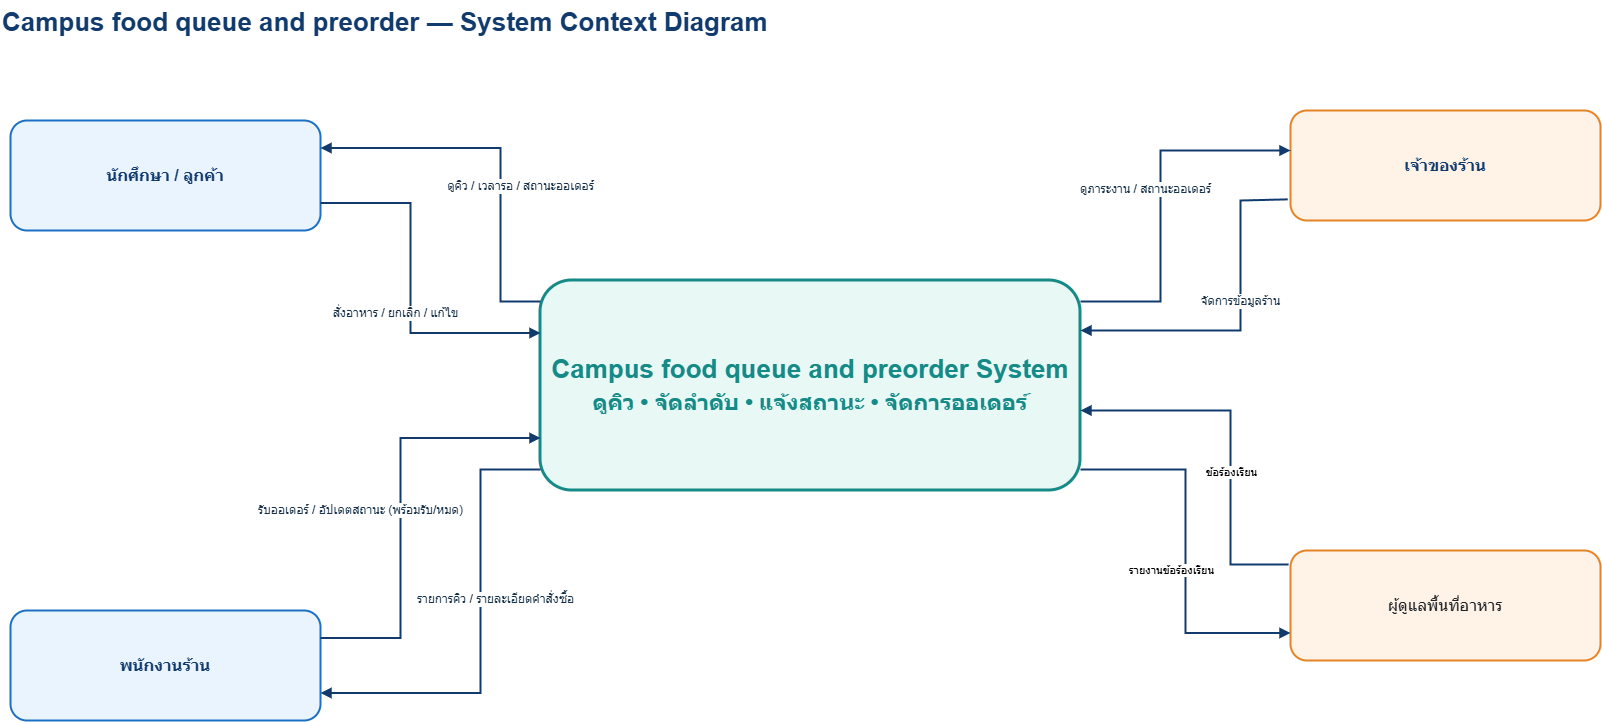

The diagram above was exported from draw.io. Its source (the exported page's mxGraphModel, read from the mxfile embedded in the PNG):
<mxGraphModel dx="1670" dy="845" grid="1" gridSize="10" guides="1" tooltips="1" connect="1" arrows="1" fold="1" page="1" pageScale="1" pageWidth="1800" pageHeight="1100" math="0" shadow="0">
  <root>
    <mxCell id="0" />
    <mxCell id="1" parent="0" />
    <mxCell id="title" parent="1" style="text;html=1;strokeColor=none;fillColor=none;fontSize=26;fontStyle=1;fontColor=#123B6D;" value="Campus food queue and preorder — System Context Diagram" vertex="1">
      <mxGeometry height="45" width="1000" x="80" y="110" as="geometry" />
    </mxCell>
    <mxCell id="system" parent="1" style="rounded=1;whiteSpace=wrap;html=1;fillColor=#E8F8F4;strokeColor=#168A87;strokeWidth=3;fontColor=#168A87;fontStyle=1;fontSize=22;align=center;verticalAlign=middle;" value="&lt;span style=&quot;font-size: 26px; text-align: left; white-space: nowrap;&quot;&gt;Campus food queue and preorder System&lt;/span&gt;&lt;div&gt;ดูคิว • จัดลำดับ • แจ้งสถานะ • จัดการออเดอร์&lt;span style=&quot;font-size: 26px; text-align: left; white-space: nowrap;&quot;&gt;&lt;/span&gt;&lt;/div&gt;" vertex="1">
      <mxGeometry height="210" width="540" x="620" y="390" as="geometry" />
    </mxCell>
    <mxCell id="student" parent="1" style="rounded=1;whiteSpace=wrap;html=1;fillColor=#EAF4FF;strokeColor=#1D6FC3;strokeWidth=2;fontColor=#123B6D;fontStyle=1;fontSize=16;align=center;verticalAlign=middle;" value="นักศึกษา / ลูกค้า" vertex="1">
      <mxGeometry height="110" width="310" x="90" y="230" as="geometry" />
    </mxCell>
    <mxCell id="staff" parent="1" style="rounded=1;whiteSpace=wrap;html=1;fillColor=#EAF4FF;strokeColor=#1D6FC3;strokeWidth=2;fontColor=#123B6D;fontStyle=1;fontSize=16;align=center;verticalAlign=middle;" value="พนักงานร้าน" vertex="1">
      <mxGeometry height="110" width="310" x="90" y="720" as="geometry" />
    </mxCell>
    <mxCell id="owner" parent="1" style="rounded=1;whiteSpace=wrap;html=1;fillColor=#FFF3E8;strokeColor=#E58327;strokeWidth=2;fontColor=#123B6D;fontStyle=1;fontSize=16;align=center;verticalAlign=middle;" value="เจ้าของร้าน" vertex="1">
      <mxGeometry height="110" width="310" x="1370" y="220" as="geometry" />
    </mxCell>
    <mxCell id="notice" parent="1" style="rounded=1;whiteSpace=wrap;html=1;fillColor=#FFF3E8;strokeColor=#E58327;strokeWidth=2;fontColor=#123B6D;fontStyle=1;fontSize=16;align=center;verticalAlign=middle;" value="&lt;div style=&quot;text-align: start;&quot;&gt;&lt;font color=&quot;#1f2328&quot; face=&quot;Mona Sans VF, -apple-system, BlinkMacSystemFont, Segoe UI, Noto Sans, Helvetica, Arial, sans-serif, Apple Color Emoji, Segoe UI Emoji&quot;&gt;&lt;span style=&quot;font-weight: 400;&quot;&gt;ผู้ดูแลพื้นที่อาหาร&lt;/span&gt;&lt;/font&gt;&lt;/div&gt;" vertex="1">
      <mxGeometry height="110" width="310" x="1370" y="660" as="geometry" />
    </mxCell>
    <mxCell id="e1" edge="1" parent="1" source="student" style="edgeStyle=orthogonalEdgeStyle;rounded=0;orthogonalLoop=1;jettySize=auto;html=1;endArrow=block;endFill=1;strokeWidth=2;strokeColor=#123B6D;fontSize=12;fontColor=#18324B;labelBackgroundColor=#FFFFFF;exitX=1;exitY=0.75;exitDx=0;exitDy=0;entryX=0;entryY=0.25;entryDx=0;entryDy=0;" target="system" value="สั่งอาหาร / ยกเลิก / แก้ไข">
      <mxGeometry relative="1" x="0.1429" y="-15" as="geometry">
        <mxPoint as="offset" />
        <Array as="points">
          <mxPoint x="490" y="313" />
          <mxPoint x="490" y="443" />
        </Array>
      </mxGeometry>
    </mxCell>
    <mxCell id="e2" edge="1" parent="1" source="system" style="edgeStyle=orthogonalEdgeStyle;rounded=0;orthogonalLoop=1;jettySize=auto;html=1;endArrow=block;endFill=1;strokeWidth=2;strokeColor=#123B6D;fontSize=12;fontColor=#18324B;labelBackgroundColor=#FFFFFF;exitX=0;exitY=0.1;exitDx=0;exitDy=0;entryX=1;entryY=0.25;entryDx=0;entryDy=0;" target="student" value="ดูคิว / เวลารอ / สถานะออเดอร์">
      <mxGeometry relative="1" x="-0.1667" y="-20" as="geometry">
        <mxPoint as="offset" />
        <Array as="points">
          <mxPoint x="580" y="411" />
          <mxPoint x="580" y="258" />
        </Array>
      </mxGeometry>
    </mxCell>
    <mxCell id="e3" edge="1" parent="1" source="staff" style="edgeStyle=orthogonalEdgeStyle;rounded=0;orthogonalLoop=1;jettySize=auto;html=1;endArrow=block;endFill=1;strokeWidth=2;strokeColor=#123B6D;fontSize=12;fontColor=#18324B;labelBackgroundColor=#FFFFFF;exitX=1;exitY=0.25;exitDx=0;exitDy=0;entryX=0;entryY=0.75;entryDx=0;entryDy=0;" target="system" value="รับออเดอร์ / อัปเดตสถานะ (พร้อมรับ/หมด)">
      <mxGeometry relative="1" x="-0.0119" y="40" as="geometry">
        <mxPoint y="1" as="offset" />
        <Array as="points">
          <mxPoint x="480" y="748" />
          <mxPoint x="480" y="548" />
        </Array>
      </mxGeometry>
    </mxCell>
    <mxCell id="e4" edge="1" parent="1" source="system" style="edgeStyle=orthogonalEdgeStyle;rounded=0;orthogonalLoop=1;jettySize=auto;html=1;endArrow=block;endFill=1;strokeWidth=2;strokeColor=#123B6D;fontSize=12;fontColor=#18324B;labelBackgroundColor=#FFFFFF;exitX=0;exitY=0.9;exitDx=0;exitDy=0;entryX=1;entryY=0.75;entryDx=0;entryDy=0;" target="staff" value="รายการคิว / รายละเอียดคำสั่งซื้อ">
      <mxGeometry relative="1" x="-0.1429" y="15" as="geometry">
        <mxPoint as="offset" />
        <Array as="points">
          <mxPoint x="560" y="579" />
          <mxPoint x="560" y="803" />
        </Array>
      </mxGeometry>
    </mxCell>
    <mxCell id="e6" edge="1" parent="1" source="system" style="edgeStyle=orthogonalEdgeStyle;rounded=0;orthogonalLoop=1;jettySize=auto;html=1;endArrow=block;endFill=1;strokeWidth=2;strokeColor=#123B6D;fontSize=12;fontColor=#18324B;labelBackgroundColor=#FFFFFF;exitX=1;exitY=0.1;exitDx=0;exitDy=0;" value="ดูภาระงาน / สถานะออเดอร์">
      <mxGeometry relative="1" x="0.0588" y="15" as="geometry">
        <mxPoint as="offset" />
        <Array as="points">
          <mxPoint x="1240" y="411" />
          <mxPoint x="1240" y="260" />
        </Array>
        <mxPoint x="1370" y="260" as="targetPoint" />
      </mxGeometry>
    </mxCell>
    <mxCell id="e9" edge="1" parent="1" source="system" style="edgeStyle=orthogonalEdgeStyle;rounded=0;orthogonalLoop=1;jettySize=auto;html=1;endArrow=block;endFill=1;strokeWidth=2;strokeColor=#123B6D;fontSize=12;fontColor=#18324B;labelBackgroundColor=#FFFFFF;exitX=1;exitY=0.9;exitDx=0;exitDy=0;entryX=0;entryY=0.75;entryDx=0;entryDy=0;align=left;" target="notice" value="&lt;h6&gt;&lt;br&gt;&lt;/h6&gt;">
      <mxGeometry relative="1" x="0.1329" y="-35" as="geometry">
        <mxPoint as="offset" />
        <Array as="points">
          <mxPoint x="1265" y="579" />
          <mxPoint x="1265" y="743" />
        </Array>
      </mxGeometry>
    </mxCell>
    <mxCell id="SSYDIZpt6wqBwVZHBnYd-3" connectable="0" parent="e9" style="edgeLabel;html=1;align=center;verticalAlign=middle;resizable=0;points=[];" value="รายงานข้อร้องเรียน" vertex="1">
      <mxGeometry relative="1" x="0.1011" y="1" as="geometry">
        <mxPoint x="-16" as="offset" />
      </mxGeometry>
    </mxCell>
    <mxCell id="D1CjBu2hbJubJUdAafP_-4" edge="1" parent="1" source="notice" style="edgeStyle=orthogonalEdgeStyle;rounded=0;orthogonalLoop=1;jettySize=auto;html=1;endArrow=block;endFill=1;strokeWidth=2;strokeColor=#123B6D;fontSize=12;fontColor=#18324B;labelBackgroundColor=#FFFFFF;exitX=-0.006;exitY=0.127;exitDx=0;exitDy=0;entryX=1;entryY=0.619;entryDx=0;entryDy=0;align=left;exitPerimeter=0;entryPerimeter=0;" target="system" value="&lt;h6&gt;&lt;br&gt;&lt;/h6&gt;">
      <mxGeometry relative="1" x="0.1329" y="-35" as="geometry">
        <mxPoint as="offset" />
        <Array as="points">
          <mxPoint x="1310" y="674" />
          <mxPoint x="1310" y="520" />
        </Array>
        <mxPoint x="1250" y="750" as="sourcePoint" />
        <mxPoint x="1460" y="859" as="targetPoint" />
      </mxGeometry>
    </mxCell>
    <mxCell id="D1CjBu2hbJubJUdAafP_-7" connectable="0" parent="D1CjBu2hbJubJUdAafP_-4" style="edgeLabel;html=1;align=center;verticalAlign=middle;resizable=0;points=[];" value="ข้อร้องเรียน" vertex="1">
      <mxGeometry relative="1" x="-0.0935" y="2" as="geometry">
        <mxPoint x="2" y="12" as="offset" />
      </mxGeometry>
    </mxCell>
    <mxCell id="SSYDIZpt6wqBwVZHBnYd-2" edge="1" parent="1" source="owner" style="edgeStyle=orthogonalEdgeStyle;rounded=0;orthogonalLoop=1;jettySize=auto;html=1;endArrow=block;endFill=1;strokeWidth=2;strokeColor=#123B6D;fontSize=12;fontColor=#18324B;labelBackgroundColor=#FFFFFF;exitX=-0.009;exitY=0.808;exitDx=0;exitDy=0;exitPerimeter=0;entryX=1;entryY=0.238;entryDx=0;entryDy=0;entryPerimeter=0;" target="system" value="จัดการข้อมูลร้าน">
      <mxGeometry relative="1" x="-0.1232" as="geometry">
        <mxPoint as="offset" />
        <Array as="points">
          <mxPoint x="1367" y="310" />
          <mxPoint x="1320" y="310" />
          <mxPoint x="1320" y="440" />
        </Array>
        <mxPoint x="1220" y="491" as="sourcePoint" />
        <mxPoint x="1430" y="340" as="targetPoint" />
      </mxGeometry>
    </mxCell>
  </root>
</mxGraphModel>